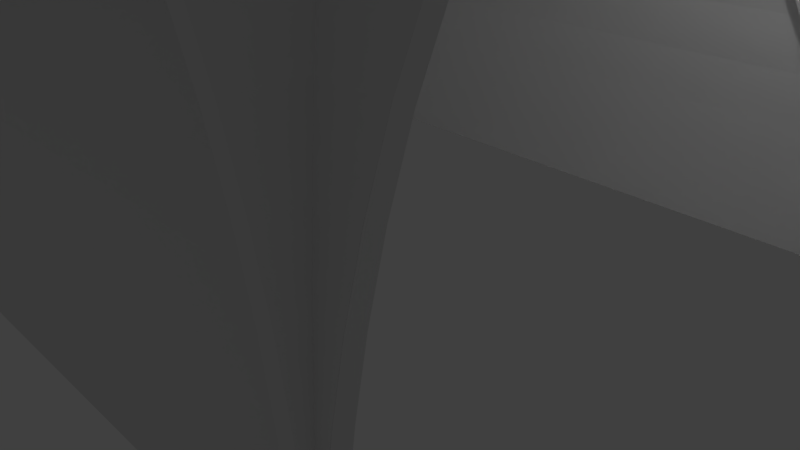 # Source: TEMP_Church_Vault_8x8.blend  (saved by Blender 2.79.0; exported with 4.5.12 LTS)
import bpy
from mathutils import Matrix  # noqa: F401  (used for matrix-valued properties, if any)

bpy.ops.wm.read_factory_settings(use_empty=True)
scene = bpy.context.scene
scene.name = 'Scene'

# ---- collections
col_collection_1 = bpy.data.collections.new('Collection 1'); scene.collection.children.link(col_collection_1)

# ---- world
world_world = bpy.data.worlds.new('World'); scene.world = world_world
world_world.color = (0.05088, 0.05088, 0.05088)
world_world.use_sun_shadow = False
world_world.sun_shadow_jitter_overblur = 0.0
world_world.cycles.sampling_method = 'MANUAL'

# ---- cameras
cam_camera = bpy.data.cameras.new('Camera')
cam_camera.clip_end = 100.0
cam_camera.lens = 35.0
cam_camera.sensor_width = 32.0
cam_camera.sensor_height = 18.0
cam_camera.ortho_scale = 7.314
cam_camera.dof.focus_distance = 0.0
cam_camera.dof.aperture_fstop = 128.0

# ---- lights
light_lamp = bpy.data.lights.new('Lamp', 'POINT')
light_lamp.transmission_factor = 0.0
light_lamp.cutoff_distance = 30.0
light_lamp.energy = 100.0
light_lamp.shadow_buffer_clip_start = 1.001
light_lamp.shadow_soft_size = 0.1
light_lamp.shadow_maximum_resolution = 0.006
light_lamp.use_absolute_resolution = True

# ---- meshes
me_cubeziercurve_001 = bpy.data.meshes.new('CUBezierCurve.001')
me_cubeziercurve_001.from_pydata([(-6.676, 0.8243, -4.0), (-6.239, 1.524, -4.0), (-5.711, 2.11, -4.0), (-5.109, 2.592, -4.0), (-4.454, 2.982, -4.0), (-3.765, 3.289, -4.0), (-3.061, 3.525, -4.0), (-2.362, 3.7, -4.0), (-1.687, 3.824, -4.0), (-1.055, 3.909, -4.0), (-0.4865, 3.964, -4.0), (0.0, 4.0, -4.0), (-6.676, 0.8243, 4.0), (-6.239, 1.524, 4.0), (-5.711, 2.11, 4.0), (-5.109, 2.592, 4.0), (-4.454, 2.982, 4.0), (-3.765, 3.289, 4.0), (-3.061, 3.525, 4.0), (-2.362, 3.7, 4.0), (-1.687, 3.824, 4.0), (-1.055, 3.909, 4.0), (-0.4865, 3.964, 4.0), (-2.384e-07, 4.0, 4.0), (-7.0, 0.0, -4.0), (-6.676, -0.8243, -4.0), (-6.239, -1.524, -4.0), (-5.711, -2.11, -4.0), (-5.109, -2.592, -4.0), (-4.454, -2.982, -4.0), (-3.765, -3.289, -4.0), (-3.061, -3.525, -4.0), (-2.362, -3.7, -4.0), (-1.687, -3.824, -4.0), (-1.055, -3.909, -4.0), (-0.4865, -3.964, -4.0), (0.0, -4.0, -4.0), (-7.0, 0.0, 4.0), (-6.676, -0.8243, 4.0), (-6.239, -1.524, 4.0), (-5.711, -2.11, 4.0), (-5.109, -2.592, 4.0), (-4.454, -2.982, 4.0), (-3.765, -3.289, 4.0), (-3.061, -3.525, 4.0), (-2.362, -3.7, 4.0), (-1.687, -3.824, 4.0), (-1.055, -3.909, 4.0), (-0.4865, -3.964, 4.0), (-2.384e-07, -4.0, 4.0)], [], [(3, 4, 16, 15), (10, 11, 23, 22), (0, 1, 13, 12), (7, 8, 20, 19), (4, 5, 17, 16), (1, 2, 14, 13), (8, 9, 21, 20), (5, 6, 18, 17), (2, 3, 15, 14), (9, 10, 22, 21), (24, 0, 12, 37), (6, 7, 19, 18), (28, 41, 42, 29), (35, 48, 49, 36), (25, 38, 39, 26), (32, 45, 46, 33), (29, 42, 43, 30), (26, 39, 40, 27), (33, 46, 47, 34), (30, 43, 44, 31), (27, 40, 41, 28), (34, 47, 48, 35), (24, 37, 38, 25), (31, 44, 45, 32)])
me_cubeziercurve_001.use_remesh_preserve_volume = False
me_cubeziercurve_001.use_remesh_preserve_attributes = False
me_cubeziercurve_001.use_mirror_vertex_groups = False
me_cubeziercurve_001.update()
me_cubeziercurve_000 = bpy.data.meshes.new('CUBezierCurve.000')
me_cubeziercurve_000.from_pydata([(-6.497, 4.0, 0.7344), (-6.08, 4.0, 1.404), (-5.574, 4.0, 1.964), (-4.995, 4.0, 2.428), (-4.362, 4.0, 2.804), (-3.693, 4.0, 3.103), (-3.005, 4.0, 3.333), (-2.32, 4.0, 3.505), (-1.656, 4.0, 3.627), (-1.032, 4.0, 3.71), (-0.4694, 4.0, 3.764), (0.01488, 4.0, 3.801), (-6.497, -4.0, 0.7344), (-6.08, -4.0, 1.404), (-5.574, -4.0, 1.964), (-4.995, -4.0, 2.428), (-4.362, -4.0, 2.804), (-3.693, -4.0, 3.103), (-3.005, -4.0, 3.333), (-2.32, -4.0, 3.505), (-1.656, -4.0, 3.627), (-1.032, -4.0, 3.71), (-0.4694, -4.0, 3.764), (0.01488, -4.0, 3.801), (-6.814, 4.0, 0.07324), (-6.497, 4.0, -0.7344), (-6.08, 4.0, -1.404), (-5.574, 4.0, -1.964), (-4.995, 4.0, -2.428), (-4.362, 4.0, -2.804), (-3.693, 4.0, -3.103), (-3.005, 4.0, -3.333), (-2.32, 4.0, -3.505), (-1.656, 4.0, -3.627), (-1.032, 4.0, -3.71), (-0.4694, 4.0, -3.764), (0.01488, 4.0, -3.801), (-6.814, -4.0, 0.07324), (-6.497, -4.0, -0.7344), (-6.08, -4.0, -1.404), (-5.574, -4.0, -1.964), (-4.995, -4.0, -2.428), (-4.362, -4.0, -2.804), (-3.693, -4.0, -3.103), (-3.005, -4.0, -3.333), (-2.32, -4.0, -3.505), (-1.656, -4.0, -3.627), (-1.032, -4.0, -3.71), (-0.4694, -4.0, -3.764), (0.01488, -4.0, -3.801), (-6.497, 0.7344, -4.0), (-6.08, 1.404, -4.0), (-5.574, 1.964, -4.0), (-4.995, 2.428, -4.0), (-4.362, 2.804, -4.0), (-3.693, 3.103, -4.0), (-3.005, 3.333, -4.0), (-2.32, 3.505, -4.0), (-1.656, 3.627, -4.0), (-1.032, 3.71, -4.0), (-0.4694, 3.764, -4.0), (0.01488, 3.801, -4.0), (-6.497, 0.7344, 4.0), (-6.08, 1.404, 4.0), (-5.574, 1.964, 4.0), (-4.995, 2.428, 4.0), (-4.362, 2.804, 4.0), (-3.693, 3.103, 4.0), (-3.005, 3.333, 4.0), (-2.32, 3.505, 4.0), (-1.656, 3.627, 4.0), (-1.032, 3.71, 4.0), (-0.4694, 3.764, 4.0), (0.01488, 3.801, 4.0), (-6.814, 0.07324, -4.0), (-6.497, -0.7344, -4.0), (-6.08, -1.404, -4.0), (-5.574, -1.964, -4.0), (-4.995, -2.428, -4.0), (-4.362, -2.804, -4.0), (-3.693, -3.103, -4.0), (-3.005, -3.333, -4.0), (-2.32, -3.505, -4.0), (-1.656, -3.627, -4.0), (-1.032, -3.71, -4.0), (-0.4694, -3.764, -4.0), (0.01488, -3.801, -4.0), (-6.814, 0.07324, 4.0), (-6.497, -0.7344, 4.0), (-6.08, -1.404, 4.0), (-5.574, -1.964, 4.0), (-4.995, -2.428, 4.0), (-4.362, -2.804, 4.0), (-3.693, -3.103, 4.0), (-3.005, -3.333, 4.0), (-2.32, -3.505, 4.0), (-1.656, -3.627, 4.0), (-1.032, -3.71, 4.0), (-0.4694, -3.764, 4.0), (0.01488, -3.801, 4.0), (-0.4693, -3.964, -3.764), (-0.4693, 3.764, -3.964), (-1.032, -3.71, -3.909), (-1.032, 3.71, -3.909), (-1.655, 3.627, -3.824), (-1.655, -3.627, -3.824), (-0.4694, -3.764, -3.964), (-0.4694, 3.764, -3.964), (-2.319, 3.505, -3.7), (-2.319, -3.7, -3.505), (-3.004, 3.334, -3.525), (-3.004, -3.334, -3.525), (-3.691, 3.104, -3.289), (-3.691, -3.104, -3.289), (-4.36, 2.806, -2.982), (-4.36, -2.806, -2.982), (-4.992, 2.431, -2.592), (-4.992, -2.592, -2.431), (-5.569, -1.969, -2.11), (-5.569, 1.969, -2.11), (-6.493, 0.7419, -0.8243), (-6.493, -0.8243, -0.7419), (-6.814, 0.07324, -3.06e-07), (-6.075, -1.41, -1.524), (-6.075, 1.41, -1.524), (-6.493, 0.7419, 0.8243), (-6.493, -0.7419, 0.8243), (-6.075, -1.41, 1.524), (-6.075, 1.524, 1.41), (-4.992, 2.431, 2.592), (-4.992, -2.431, 2.592), (-5.569, -1.969, 2.11), (-5.569, 2.11, 1.969), (-4.36, 2.982, 2.806), (-4.36, -2.806, 2.982), (-3.691, 3.289, 3.104), (-3.691, -3.104, 3.289), (-2.319, 3.505, 3.7), (-2.319, -3.7, 3.505), (-3.004, 3.525, 3.334), (-3.004, -3.334, 3.525), (-1.655, 3.824, 3.627), (-1.655, -3.627, 3.824), (-1.032, -3.71, 3.909), (-1.032, 3.909, 3.71), (-0.4693, -3.964, 3.764), (-0.4693, 3.764, 3.964), (-0.4694, 3.764, 3.964), (-6.814, 0.0, -0.07324), (-6.814, -0.07324, -3.06e-07), (-6.814, 0.0, 0.07324), (-6.814, 0.07324, -3.06e-07), (-6.814, 0.0, -0.07324), (-6.814, -0.07324, -3.06e-07), (-6.814, 0.0, 0.07324), (-6.814, 4.0, -0.07324), (-6.814, -0.07324, -4.0), (-1.032, -3.909, -3.71), (-0.4693, -3.764, -3.964), (-1.032, 3.909, -3.71), (-0.4693, 3.964, -3.764), (-1.655, 3.824, -3.627), (-1.655, -3.824, -3.627), (-2.319, -3.505, -3.7), (-0.4694, -3.964, -3.764), (-0.4694, 3.964, -3.764), (-2.319, 3.7, -3.505), (-3.691, -3.289, -3.104), (-3.004, -3.525, -3.334), (-3.691, 3.289, -3.104), (-3.004, 3.525, -3.334), (-4.992, 2.592, -2.431), (-4.36, 2.982, -2.806), (-4.992, -2.431, -2.592), (-4.36, -2.982, -2.806), (-5.569, 2.11, -1.969), (-5.569, -2.11, -1.969), (-6.075, -1.524, -1.41), (-6.493, 0.8243, -0.7419), (-6.493, -0.7419, -0.8243), (-6.075, 1.524, -1.41), (-6.075, 1.41, 1.524), (-6.493, 0.8243, 0.7419), (-6.075, -1.524, 1.41), (-6.493, -0.8243, 0.7419), (-4.992, -2.592, 2.431), (-5.569, -2.11, 1.969), (-5.569, 1.969, 2.11), (-4.992, 2.592, 2.431), (-3.691, 3.104, 3.289), (-4.36, 2.806, 2.982), (-3.691, -3.289, 3.104), (-4.36, -2.982, 2.806), (-2.319, 3.7, 3.505), (-3.004, 3.334, 3.525), (-2.319, -3.505, 3.7), (-3.004, -3.525, 3.334), (-1.655, -3.824, 3.627), (-1.032, 3.71, 3.909), (-1.655, 3.627, 3.824), (-0.4693, -3.764, 3.964), (-1.032, -3.909, 3.71), (-0.4693, 3.964, 3.764), (-0.4694, 3.964, 3.764), (-6.814, -0.07324, 4.0), (-6.814, -4.0, -0.07324), (-6.676, 4.0, 0.8243), (-6.239, 4.0, 1.524), (-5.711, 4.0, 2.11), (-5.109, 4.0, 2.592), (-4.454, 4.0, 2.982), (-3.765, 4.0, 3.289), (-3.061, 4.0, 3.525), (-2.362, 4.0, 3.7), (-1.687, 4.0, 3.824), (-1.055, 4.0, 3.909), (-0.4865, 4.0, 3.964), (-3.497e-07, 4.0, 4.0), (-6.676, -4.0, 0.8243), (-6.239, -4.0, 1.524), (-5.711, -4.0, 2.11), (-5.109, -4.0, 2.592), (-4.454, -4.0, 2.982), (-3.765, -4.0, 3.289), (-3.061, -4.0, 3.525), (-2.362, -4.0, 3.7), (-1.687, -4.0, 3.824), (-1.055, -4.0, 3.909), (-0.4865, -4.0, 3.964), (-2.384e-07, -4.0, 4.0), (-7.0, 4.0, -1.311e-07), (-6.676, 4.0, -0.8243), (-6.239, 4.0, -1.524), (-5.711, 4.0, -2.11), (-5.109, 4.0, -2.592), (-4.454, 4.0, -2.982), (-3.765, 4.0, -3.289), (-3.061, 4.0, -3.525), (-2.362, 4.0, -3.7), (-1.687, 4.0, -3.824), (-1.055, 4.0, -3.909), (-0.4865, 4.0, -3.964), (-1.421e-14, 4.0, -4.0), (-7.0, -4.0, -4.808e-07), (-6.676, -4.0, -0.8243), (-6.239, -4.0, -1.524), (-5.711, -4.0, -2.11), (-5.109, -4.0, -2.592), (-4.454, -4.0, -2.982), (-3.765, -4.0, -3.289), (-3.061, -4.0, -3.525), (-2.362, -4.0, -3.7), (-1.687, -4.0, -3.824), (-1.055, -4.0, -3.909), (-0.4865, -4.0, -3.964), (1.113e-07, -4.0, -4.0), (-6.676, 0.8243, -4.0), (-6.239, 1.524, -4.0), (-5.711, 2.11, -4.0), (-5.109, 2.592, -4.0), (-4.454, 2.982, -4.0), (-3.765, 3.289, -4.0), (-3.061, 3.525, -4.0), (-2.362, 3.7, -4.0), (-1.687, 3.824, -4.0), (-1.055, 3.909, -4.0), (-0.4865, 3.964, -4.0), (0.0, 4.0, -4.0), (-6.676, 0.8243, 4.0), (-6.239, 1.524, 4.0), (-5.711, 2.11, 4.0), (-5.109, 2.592, 4.0), (-4.454, 2.982, 4.0), (-3.765, 3.289, 4.0), (-3.061, 3.525, 4.0), (-2.362, 3.7, 4.0), (-1.687, 3.824, 4.0), (-1.055, 3.909, 4.0), (-0.4865, 3.964, 4.0), (-2.384e-07, 4.0, 4.0), (-7.0, 0.0, -4.0), (-6.676, -0.8243, -4.0), (-6.239, -1.524, -4.0), (-5.711, -2.11, -4.0), (-5.109, -2.592, -4.0), (-4.454, -2.982, -4.0), (-3.765, -3.289, -4.0), (-3.061, -3.525, -4.0), (-2.362, -3.7, -4.0), (-1.687, -3.824, -4.0), (-1.055, -3.909, -4.0), (-0.4865, -3.964, -4.0), (0.0, -4.0, -4.0), (-7.0, 0.0, 4.0), (-6.676, -0.8243, 4.0), (-6.239, -1.524, 4.0), (-5.711, -2.11, 4.0), (-5.109, -2.592, 4.0), (-4.454, -2.982, 4.0), (-3.765, -3.289, 4.0), (-3.061, -3.525, 4.0), (-2.362, -3.7, 4.0), (-1.687, -3.824, 4.0), (-1.055, -3.909, 4.0), (-0.4865, -3.964, 4.0), (-2.384e-07, -4.0, 4.0), (-0.4865, -3.964, -3.964), (-0.4865, 3.964, -3.964), (-1.055, -3.909, -3.909), (-1.055, 3.909, -3.909), (-1.687, 3.824, -3.824), (-1.687, -3.824, -3.824), (-0.4843, -3.964, -3.964), (-0.4843, 3.964, -3.964), (-2.362, 3.7, -3.7), (-2.362, -3.7, -3.7), (-3.061, 3.525, -3.525), (-3.061, -3.525, -3.525), (-3.765, 3.289, -3.289), (-3.765, -3.289, -3.289), (-4.454, 2.982, -2.982), (-4.454, -2.982, -2.982), (-5.109, 2.592, -2.592), (-5.109, -2.592, -2.592), (-5.711, -2.11, -2.11), (-5.711, 2.11, -2.11), (-6.676, 0.8243, -0.8243), (-6.676, -0.8243, -0.8243), (-7.0, 0.0, -3.06e-07), (-6.239, -1.524, -1.524), (-6.239, 1.524, -1.524), (-6.676, 0.8243, 0.8243), (-6.676, -0.8243, 0.8243), (-6.239, -1.524, 1.524), (-6.239, 1.524, 1.524), (-5.109, 2.592, 2.592), (-5.109, -2.592, 2.592), (-5.711, -2.11, 2.11), (-5.711, 2.11, 2.11), (-4.454, 2.982, 2.982), (-4.454, -2.982, 2.982), (-3.765, 3.289, 3.289), (-3.765, -3.289, 3.289), (-2.362, 3.7, 3.7), (-2.362, -3.7, 3.7), (-3.061, 3.525, 3.525), (-3.061, -3.525, 3.525), (-1.687, 3.824, 3.824), (-1.687, -3.824, 3.824), (-1.055, -3.909, 3.909), (-1.055, 3.909, 3.909), (-0.4865, -3.964, 3.964), (-0.4865, 3.964, 3.964), (-0.4843, 3.964, 3.964), (-7.0, 0.0, -3.06e-07), (-7.0, 0.0, -3.06e-07), (-7.0, 0.0, -3.06e-07), (-7.0, 0.0, -3.06e-07), (-7.0, 0.0, -3.06e-07), (-7.0, 0.0, -3.06e-07), (-7.0, 0.0, -3.06e-07), (-7.0, 4.0, -1.311e-07), (-7.0, 0.0, -4.0), (-1.055, -3.909, -3.909), (-0.4865, -3.964, -3.964), (-1.055, 3.909, -3.909), (-0.4865, 3.964, -3.964), (-1.687, 3.824, -3.824), (-1.687, -3.824, -3.824), (-2.362, -3.7, -3.7), (-0.4843, -3.964, -3.964), (-0.4843, 3.964, -3.964), (-2.362, 3.7, -3.7), (-3.765, -3.289, -3.289), (-3.061, -3.525, -3.525), (-3.765, 3.289, -3.289), (-3.061, 3.525, -3.525), (-5.109, 2.592, -2.592), (-4.454, 2.982, -2.982), (-5.109, -2.592, -2.592), (-4.454, -2.982, -2.982), (-5.711, 2.11, -2.11), (-5.711, -2.11, -2.11), (-6.239, -1.524, -1.524), (-6.676, 0.8243, -0.8243), (-6.676, -0.8243, -0.8243), (-6.239, 1.524, -1.524), (-6.239, 1.524, 1.524), (-6.676, 0.8243, 0.8243), (-6.239, -1.524, 1.524), (-6.676, -0.8243, 0.8243), (-5.109, -2.592, 2.592), (-5.711, -2.11, 2.11), (-5.711, 2.11, 2.11), (-5.109, 2.592, 2.592), (-3.765, 3.289, 3.289), (-4.454, 2.982, 2.982), (-3.765, -3.289, 3.289), (-4.454, -2.982, 2.982), (-2.362, 3.7, 3.7), (-3.061, 3.525, 3.525), (-2.362, -3.7, 3.7), (-3.061, -3.525, 3.525), (-1.687, -3.824, 3.824), (-1.055, 3.909, 3.909), (-1.687, 3.824, 3.824), (-0.4865, -3.964, 3.964), (-1.055, -3.909, 3.909), (-0.4865, 3.964, 3.964), (-0.4843, 3.964, 3.964), (-7.0, 0.0, 4.0), (-7.0, -4.0, -4.808e-07)], [], [(3, 4, 133, 188), (10, 11, 203, 202), (0, 1, 128, 182), (7, 8, 141, 193), (4, 5, 135, 133), (1, 2, 132, 128), (8, 9, 144, 141), (5, 6, 139, 135), (2, 3, 188, 132), (9, 10, 202, 144), (155, 0, 182, 148), (6, 7, 193, 139), (28, 171, 172, 29), (35, 160, 165, 36), (25, 178, 180, 26), (32, 166, 161, 33), (29, 172, 169, 30), (26, 180, 175, 27), (33, 161, 159, 34), (30, 169, 170, 31), (27, 175, 171, 28), (34, 159, 160, 35), (24, 150, 178, 25), (31, 170, 166, 32), (53, 54, 114, 116), (60, 61, 107, 101), (50, 51, 124, 120), (57, 58, 104, 108), (54, 55, 112, 114), (51, 52, 119, 124), (58, 59, 103, 104), (55, 56, 110, 112), (52, 53, 116, 119), (59, 60, 101, 103), (156, 50, 120, 149), (56, 57, 108, 110), (78, 173, 115, 79), (85, 158, 106, 86), (75, 179, 123, 76), (82, 163, 105, 83), (79, 115, 113, 80), (76, 123, 118, 77), (83, 105, 102, 84), (80, 113, 111, 81), (77, 118, 173, 78), (84, 102, 158, 85), (74, 151, 179, 75), (81, 111, 163, 82), (186, 185, 15, 14), (125, 62, 204, 153), (195, 140, 94, 95), (196, 138, 19, 18), (152, 184, 12, 205), (198, 146, 72, 71), (129, 190, 66, 65), (197, 201, 21, 20), (191, 196, 18, 17), (192, 191, 17, 16), (187, 129, 65, 64), (167, 174, 42, 43), (125, 181, 63, 62), (162, 109, 45, 46), (189, 194, 68, 67), (138, 197, 20, 19), (157, 162, 46, 47), (184, 183, 13, 12), (200, 143, 97, 98), (174, 117, 41, 42), (190, 189, 67, 66), (146, 147, 73, 72), (199, 198, 71, 70), (127, 126, 88, 89), (194, 137, 69, 68), (49, 164, 100, 48), (168, 167, 43, 44), (100, 157, 47, 48), (185, 192, 16, 15), (183, 186, 14, 13), (109, 168, 44, 45), (201, 145, 22, 21), (131, 127, 89, 90), (176, 177, 39, 40), (130, 131, 90, 91), (99, 200, 98), (181, 187, 64, 63), (145, 23, 22), (177, 121, 38, 39), (121, 154, 37, 38), (126, 122, 87, 88), (137, 199, 70, 69), (136, 134, 92, 93), (142, 195, 95, 96), (140, 136, 93, 94), (117, 176, 40, 41), (143, 142, 96, 97), (134, 130, 91, 92), (209, 394, 339, 210), (216, 408, 409, 217), (206, 388, 334, 207), (213, 399, 347, 214), (210, 339, 341, 211), (207, 334, 338, 208), (214, 347, 350, 215), (211, 341, 345, 212), (208, 338, 394, 209), (215, 350, 408, 216), (361, 354, 388, 206), (212, 345, 399, 213), (234, 235, 378, 377), (241, 242, 371, 366), (231, 232, 386, 384), (238, 239, 367, 372), (235, 236, 375, 378), (232, 233, 381, 386), (239, 240, 365, 367), (236, 237, 376, 375), (233, 234, 377, 381), (240, 241, 366, 365), (230, 231, 384, 356), (237, 238, 372, 376), (259, 322, 320, 260), (266, 307, 313, 267), (256, 326, 330, 257), (263, 314, 310, 264), (260, 320, 318, 261), (257, 330, 325, 258), (264, 310, 309, 265), (261, 318, 316, 262), (258, 325, 322, 259), (265, 309, 307, 266), (362, 355, 326, 256), (262, 316, 314, 263), (284, 285, 321, 379), (291, 292, 312, 364), (281, 282, 329, 385), (288, 289, 311, 369), (285, 286, 319, 321), (282, 283, 324, 329), (289, 290, 308, 311), (286, 287, 317, 319), (283, 284, 379, 324), (290, 291, 364, 308), (280, 281, 385, 357), (287, 288, 369, 317), (392, 220, 221, 391), (331, 359, 410, 268), (401, 301, 300, 346), (402, 224, 225, 344), (358, 411, 218, 390), (404, 277, 278, 352), (335, 271, 272, 396), (403, 226, 227, 407), (397, 223, 224, 402), (398, 222, 223, 397), (393, 270, 271, 335), (373, 249, 248, 380), (331, 268, 269, 387), (368, 252, 251, 315), (395, 273, 274, 400), (344, 225, 226, 403), (363, 253, 252, 368), (390, 218, 219, 389), (406, 304, 303, 349), (380, 248, 247, 323), (396, 272, 273, 395), (352, 278, 279, 353), (405, 276, 277, 404), (333, 295, 294, 332), (400, 274, 275, 343), (255, 254, 306, 370), (374, 250, 249, 373), (306, 254, 253, 363), (391, 221, 222, 398), (389, 219, 220, 392), (315, 251, 250, 374), (407, 227, 228, 351), (337, 296, 295, 333), (382, 246, 245, 383), (336, 297, 296, 337), (305, 304, 406), (387, 269, 270, 393), (351, 228, 229), (383, 245, 244, 327), (327, 244, 243, 360), (332, 294, 293, 328), (343, 275, 276, 405), (342, 299, 298, 340), (348, 302, 301, 401), (346, 300, 299, 342), (323, 247, 246, 382), (349, 303, 302, 348), (340, 298, 297, 336), (0, 155, 361, 206), (1, 0, 206, 207), (2, 1, 207, 208), (3, 2, 208, 209), (4, 3, 209, 210), (5, 4, 210, 211), (6, 5, 211, 212), (7, 6, 212, 213), (8, 7, 213, 214), (9, 8, 214, 215), (10, 9, 215, 216), (11, 10, 216, 217), (205, 12, 218, 411), (12, 13, 219, 218), (13, 14, 220, 219), (14, 15, 221, 220), (15, 16, 222, 221), (16, 17, 223, 222), (17, 18, 224, 223), (18, 19, 225, 224), (19, 20, 226, 225), (20, 21, 227, 226), (21, 22, 228, 227), (22, 23, 229, 228), (155, 148, 354, 361), (24, 25, 231, 230), (25, 26, 232, 231), (26, 27, 233, 232), (27, 28, 234, 233), (28, 29, 235, 234), (29, 30, 236, 235), (30, 31, 237, 236), (31, 32, 238, 237), (32, 33, 239, 238), (33, 34, 240, 239), (34, 35, 241, 240), (35, 36, 242, 241), (38, 37, 243, 244), (39, 38, 244, 245), (40, 39, 245, 246), (41, 40, 246, 247), (42, 41, 247, 248), (43, 42, 248, 249), (44, 43, 249, 250), (45, 44, 250, 251), (46, 45, 251, 252), (47, 46, 252, 253), (48, 47, 253, 254), (49, 48, 254, 255), (50, 156, 362, 256), (51, 50, 256, 257), (52, 51, 257, 258), (53, 52, 258, 259), (54, 53, 259, 260), (55, 54, 260, 261), (56, 55, 261, 262), (57, 56, 262, 263), (58, 57, 263, 264), (59, 58, 264, 265), (60, 59, 265, 266), (61, 60, 266, 267), (204, 62, 268, 410), (62, 63, 269, 268), (63, 64, 270, 269), (64, 65, 271, 270), (65, 66, 272, 271), (66, 67, 273, 272), (67, 68, 274, 273), (68, 69, 275, 274), (69, 70, 276, 275), (70, 71, 277, 276), (71, 72, 278, 277), (72, 73, 279, 278), (156, 149, 355, 362), (74, 75, 281, 280), (75, 76, 282, 281), (76, 77, 283, 282), (77, 78, 284, 283), (78, 79, 285, 284), (79, 80, 286, 285), (80, 81, 287, 286), (81, 82, 288, 287), (82, 83, 289, 288), (83, 84, 290, 289), (84, 85, 291, 290), (85, 86, 292, 291), (88, 87, 293, 294), (89, 88, 294, 295), (90, 89, 295, 296), (91, 90, 296, 297), (92, 91, 297, 298), (93, 92, 298, 299), (94, 93, 299, 300), (95, 94, 300, 301), (96, 95, 301, 302), (97, 96, 302, 303), (98, 97, 303, 304), (99, 98, 304, 305), (158, 102, 308, 364), (160, 159, 365, 366), (159, 161, 367, 365), (102, 105, 311, 308), (105, 163, 369, 311), (164, 49, 255, 370), (86, 106, 312, 292), (106, 158, 364, 312), (165, 160, 366, 371), (161, 166, 372, 367), (36, 165, 371, 242), (107, 61, 267, 313), (111, 113, 319, 317), (170, 169, 375, 376), (172, 171, 377, 378), (115, 173, 379, 321), (113, 115, 321, 319), (166, 170, 376, 372), (163, 111, 317, 369), (169, 172, 378, 375), (171, 175, 381, 377), (173, 118, 324, 379), (118, 123, 329, 324), (178, 150, 356, 384), (179, 151, 357, 385), (175, 180, 386, 381), (123, 179, 385, 329), (180, 178, 384, 386), (182, 128, 334, 388), (183, 184, 390, 389), (185, 186, 392, 391), (128, 132, 338, 334), (184, 152, 358, 390), (186, 183, 389, 392), (148, 182, 388, 354), (132, 188, 394, 338), (133, 135, 341, 339), (191, 192, 398, 397), (139, 193, 399, 345), (140, 195, 401, 346), (192, 185, 391, 398), (196, 191, 397, 402), (188, 133, 339, 394), (135, 139, 345, 341), (197, 138, 344, 403), (141, 144, 350, 347), (143, 200, 406, 349), (144, 202, 408, 350), (201, 197, 403, 407), (193, 141, 347, 399), (23, 145, 351, 229), (200, 99, 305, 406), (202, 203, 409, 408), (203, 11, 217, 409), (73, 147, 353, 279), (153, 204, 410, 359), (152, 205, 411, 358), (150, 24, 230, 356), (151, 74, 280, 357), (149, 120, 326, 355), (154, 121, 327, 360), (122, 126, 332, 328), (125, 153, 359, 331), (87, 122, 328, 293), (37, 154, 360, 243), (157, 100, 306, 363), (162, 157, 363, 368), (100, 164, 370, 306), (103, 101, 307, 309), (104, 103, 309, 310), (101, 107, 313, 307), (108, 104, 310, 314), (109, 162, 368, 315), (168, 109, 315, 374), (110, 108, 314, 316), (167, 168, 374, 373), (174, 167, 373, 380), (112, 110, 316, 318), (114, 112, 318, 320), (116, 114, 320, 322), (119, 116, 322, 325), (117, 174, 380, 323), (176, 117, 323, 382), (124, 119, 325, 330), (177, 176, 382, 383), (121, 177, 383, 327), (120, 124, 330, 326), (181, 125, 331, 387), (187, 181, 387, 393), (126, 127, 333, 332), (127, 131, 337, 333), (131, 130, 336, 337), (130, 134, 340, 336), (129, 187, 393, 335), (190, 129, 335, 396), (189, 190, 396, 395), (194, 189, 395, 400), (134, 136, 342, 340), (136, 140, 346, 342), (137, 194, 400, 343), (199, 137, 343, 405), (138, 196, 402, 344), (195, 142, 348, 401), (142, 143, 349, 348), (198, 199, 405, 404), (146, 198, 404, 352), (145, 201, 407, 351), (147, 146, 352, 353)])
me_cubeziercurve_000.use_remesh_preserve_volume = False
me_cubeziercurve_000.use_remesh_preserve_attributes = False
me_cubeziercurve_000.use_mirror_vertex_groups = False
me_cubeziercurve_000.update()

# ---- curves / text
cu_beziercurve = bpy.data.curves.new('BezierCurve', 'CURVE')
cu_beziercurve.dimensions = '3D'
_sp = cu_beziercurve.splines.new('BEZIER'); _sp.bezier_points.add(1)
_sp.bezier_points.foreach_set('co', [-3.0, -2.0, 0.0, 4.0, 2.0, 0.0])
_sp.bezier_points.foreach_set('handle_left', [-3.2, -2.678, 0.0, 2.245, 1.878, 0.0])
_sp.bezier_points.foreach_set('handle_right', [-1.952, 1.56, 0.0, 4.954, 2.066, 0.0])
for _p, _l, _r in zip(_sp.bezier_points, ['ALIGNED', 'ALIGNED'], ['ALIGNED', 'ALIGNED']): _p.handle_left_type = _l; _p.handle_right_type = _r
_sp.order_u = 0
_sp.order_v = 0
cu_beziercurve.use_path = True
cu_beziercurve.use_path_clamp = True
cu_beziercurve.bevel_resolution = 0
cu_beziercurve.fill_mode = 'HALF'

# ---- objects
ob_beziercurve_001 = bpy.data.objects.new('BezierCurve.001', me_cubeziercurve_001)
ob_beziercurve_002 = bpy.data.objects.new('BezierCurve.002', me_cubeziercurve_000)
ob_beziercurve = bpy.data.objects.new('BezierCurve', cu_beziercurve)
ob_lamp = bpy.data.objects.new('Lamp', light_lamp)
ob_camera = bpy.data.objects.new('Camera', cam_camera)

# ---- transforms, parenting, visibility, modifiers, constraints
ob_beziercurve_001.location = (0.0, 0.0, 0.0)
ob_beziercurve_001.rotation_euler = (0.0, 1.571, 0.0)
ob_beziercurve_001.hide_viewport = True
ob_beziercurve_001.lineart.crease_threshold = 0.0
ob_beziercurve_002.location = (0.0, 0.0, 0.0)
ob_beziercurve_002.rotation_euler = (0.0, 1.571, 1.571)
ob_beziercurve_002.lineart.crease_threshold = 0.0
ob_beziercurve.location = (0.0, 2.0, 4.0)
ob_beziercurve.rotation_euler = (0.0, 1.571, 0.0)
ob_beziercurve.hide_viewport = True
ob_beziercurve.lineart.crease_threshold = 0.0
ob_lamp.location = (4.076, 1.005, 5.904)
ob_lamp.rotation_euler = (0.6503, 0.05522, 1.866)
ob_lamp.lock_rotations_4d = False
ob_lamp.empty_display_type = 'ARROWS'
ob_lamp.color = (0.0, 0.0, 0.0, 0.0)
ob_lamp.lineart.crease_threshold = 0.0
ob_camera.location = (7.481, -6.508, 5.344)
ob_camera.rotation_euler = (1.109, 0.0, 0.8149)
ob_camera.lock_rotations_4d = False
ob_camera.empty_display_type = 'ARROWS'
ob_camera.color = (0.0, 0.0, 0.0, 0.0)
ob_camera.display_type = 'WIRE'
ob_camera.lineart.crease_threshold = 0.0

# ---- collection membership
col_collection_1.objects.link(ob_beziercurve_001)
col_collection_1.objects.link(ob_beziercurve_002)
col_collection_1.objects.link(ob_beziercurve)
col_collection_1.objects.link(ob_lamp)
col_collection_1.objects.link(ob_camera)

# ---- scene / render settings (as saved in the file)
scene.camera = ob_camera
scene.frame_start = 1; scene.frame_end = 250; scene.frame_set(1)
scene.render.engine = 'BLENDER_EEVEE_NEXT'
scene.render.resolution_percentage = 50
scene.render.dither_intensity = 0.0
scene.cycles.use_denoising = False
scene.cycles.samples = 128
scene.cycles.sampling_pattern = 'TABULATED_SOBOL'
scene.cycles.use_adaptive_sampling = False
scene.cycles.use_light_tree = False
scene.cycles.blur_glossy = 0.0
scene.cycles.sample_clamp_indirect = 0.0
scene.view_settings.view_transform = 'Standard'
bpy.context.view_layer.update()
